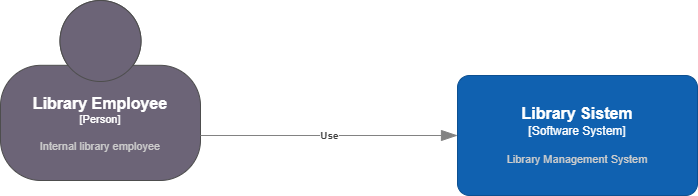

The diagram above was exported from draw.io. Its source (the exported page's mxGraphModel, read from the mxfile embedded in the PNG):
<mxGraphModel dx="1393" dy="789" grid="0" gridSize="10" guides="1" tooltips="1" connect="1" arrows="1" fold="1" page="0" pageScale="1" pageWidth="827" pageHeight="1169" math="0" shadow="0">
  <root>
    <mxCell id="0" />
    <mxCell id="1" parent="0" />
    <object placeholders="1" c4Name="Library Employee" c4Type="Person" c4Description="Internal library employee" label="&lt;font style=&quot;font-size: 16px&quot;&gt;&lt;b&gt;%c4Name%&lt;/b&gt;&lt;/font&gt;&lt;div&gt;[%c4Type%]&lt;/div&gt;&lt;br&gt;&lt;div&gt;&lt;font style=&quot;font-size: 11px&quot;&gt;&lt;font color=&quot;#cccccc&quot;&gt;%c4Description%&lt;/font&gt;&lt;/div&gt;" id="1cM7I-kLYP9Woe8Qkt-0-2">
      <mxCell style="html=1;fontSize=11;dashed=0;whiteSpace=wrap;fillColor=#6C6477;strokeColor=#4D4D4D;fontColor=#ffffff;shape=mxgraph.c4.person2;align=center;metaEdit=1;points=[[0.5,0,0],[1,0.5,0],[1,0.75,0],[0.75,1,0],[0.5,1,0],[0.25,1,0],[0,0.75,0],[0,0.5,0]];resizable=0;" vertex="1" parent="1">
        <mxGeometry x="43" y="166" width="200" height="180" as="geometry" />
      </mxCell>
    </object>
    <object placeholders="1" c4Name="Library Sistem" c4Type="Software System" c4Description="Library Management System" label="&lt;font style=&quot;font-size: 16px&quot;&gt;&lt;b&gt;%c4Name%&lt;/b&gt;&lt;/font&gt;&lt;div&gt;[%c4Type%]&lt;/div&gt;&lt;br&gt;&lt;div&gt;&lt;font style=&quot;font-size: 11px&quot;&gt;&lt;font color=&quot;#cccccc&quot;&gt;%c4Description%&lt;/font&gt;&lt;/div&gt;" id="1cM7I-kLYP9Woe8Qkt-0-3">
      <mxCell style="rounded=1;whiteSpace=wrap;html=1;labelBackgroundColor=none;fillColor=#1061B0;fontColor=#ffffff;align=center;arcSize=10;strokeColor=#0D5091;metaEdit=1;resizable=0;points=[[0.25,0,0],[0.5,0,0],[0.75,0,0],[1,0.25,0],[1,0.5,0],[1,0.75,0],[0.75,1,0],[0.5,1,0],[0.25,1,0],[0,0.75,0],[0,0.5,0],[0,0.25,0]];" vertex="1" parent="1">
        <mxGeometry x="500" y="241" width="240" height="120" as="geometry" />
      </mxCell>
    </object>
    <object placeholders="1" c4Type="Relationship" c4Description="Use" label="&lt;div style=&quot;text-align: left&quot;&gt;&lt;div style=&quot;text-align: center&quot;&gt;&lt;b&gt;%c4Description%&lt;/b&gt;&lt;/div&gt;" id="1cM7I-kLYP9Woe8Qkt-0-6">
      <mxCell style="endArrow=blockThin;html=1;fontSize=10;fontColor=#404040;strokeWidth=1;endFill=1;strokeColor=#828282;elbow=vertical;metaEdit=1;endSize=14;startSize=14;jumpStyle=arc;jumpSize=16;rounded=0;edgeStyle=orthogonalEdgeStyle;exitX=1;exitY=0.75;exitDx=0;exitDy=0;exitPerimeter=0;" edge="1" parent="1" source="1cM7I-kLYP9Woe8Qkt-0-2" target="1cM7I-kLYP9Woe8Qkt-0-3">
        <mxGeometry width="240" relative="1" as="geometry">
          <mxPoint x="293" y="406" as="sourcePoint" />
          <mxPoint x="533" y="406" as="targetPoint" />
        </mxGeometry>
      </mxCell>
    </object>
  </root>
</mxGraphModel>